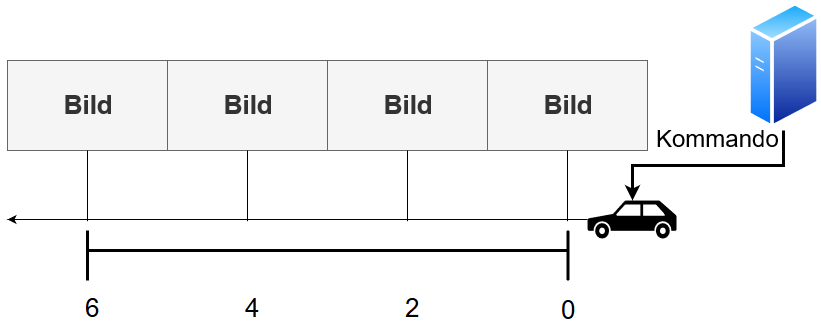

The diagram above was exported from draw.io. Its source (the exported page's mxGraphModel, read from the mxfile embedded in the PNG):
<mxGraphModel dx="1888" dy="540" grid="1" gridSize="10" guides="1" tooltips="1" connect="1" arrows="1" fold="1" page="1" pageScale="1" pageWidth="850" pageHeight="1100" math="0" shadow="0">
  <root>
    <mxCell id="0" />
    <mxCell id="1" parent="0" />
    <mxCell id="F5VyKUsAew_bsFGGP_mV-3" style="edgeStyle=orthogonalEdgeStyle;rounded=0;orthogonalLoop=1;jettySize=auto;html=1;" edge="1" parent="1" source="F5VyKUsAew_bsFGGP_mV-1">
      <mxGeometry relative="1" as="geometry">
        <mxPoint x="-40" y="259" as="targetPoint" />
      </mxGeometry>
    </mxCell>
    <mxCell id="F5VyKUsAew_bsFGGP_mV-1" value="" style="shape=mxgraph.signs.transportation.car_3;html=1;pointerEvents=1;fillColor=#000000;strokeColor=none;verticalLabelPosition=bottom;verticalAlign=top;align=center;direction=east;" vertex="1" parent="1">
      <mxGeometry x="540" y="240" width="89" height="38" as="geometry" />
    </mxCell>
    <mxCell id="F5VyKUsAew_bsFGGP_mV-5" value="&lt;b&gt;&lt;font style=&quot;font-size: 26px&quot;&gt;Bild&lt;/font&gt;&lt;/b&gt;" style="rounded=0;whiteSpace=wrap;html=1;fillColor=#f5f5f5;strokeColor=#666666;fontColor=#333333;" vertex="1" parent="1">
      <mxGeometry x="440" y="100" width="160" height="90" as="geometry" />
    </mxCell>
    <mxCell id="F5VyKUsAew_bsFGGP_mV-6" value="" style="endArrow=none;html=1;" edge="1" parent="1" source="F5VyKUsAew_bsFGGP_mV-5">
      <mxGeometry width="50" height="50" relative="1" as="geometry">
        <mxPoint x="520" y="240" as="sourcePoint" />
        <mxPoint x="520" y="260.71067811865476" as="targetPoint" />
      </mxGeometry>
    </mxCell>
    <mxCell id="F5VyKUsAew_bsFGGP_mV-7" value="&lt;b&gt;&lt;font style=&quot;font-size: 26px&quot;&gt;Bild&lt;/font&gt;&lt;/b&gt;" style="rounded=0;whiteSpace=wrap;html=1;fillColor=#f5f5f5;strokeColor=#666666;fontColor=#333333;" vertex="1" parent="1">
      <mxGeometry x="280" y="100" width="160" height="90" as="geometry" />
    </mxCell>
    <mxCell id="F5VyKUsAew_bsFGGP_mV-8" value="" style="endArrow=none;html=1;" edge="1" parent="1" source="F5VyKUsAew_bsFGGP_mV-7">
      <mxGeometry width="50" height="50" relative="1" as="geometry">
        <mxPoint x="360" y="240" as="sourcePoint" />
        <mxPoint x="360" y="260.71067811865476" as="targetPoint" />
      </mxGeometry>
    </mxCell>
    <mxCell id="F5VyKUsAew_bsFGGP_mV-9" value="&lt;b&gt;&lt;font style=&quot;font-size: 26px&quot;&gt;Bild&lt;/font&gt;&lt;/b&gt;" style="rounded=0;whiteSpace=wrap;html=1;fillColor=#f5f5f5;strokeColor=#666666;fontColor=#333333;" vertex="1" parent="1">
      <mxGeometry x="120" y="100" width="160" height="90" as="geometry" />
    </mxCell>
    <mxCell id="F5VyKUsAew_bsFGGP_mV-10" value="" style="endArrow=none;html=1;" edge="1" parent="1" source="F5VyKUsAew_bsFGGP_mV-9">
      <mxGeometry width="50" height="50" relative="1" as="geometry">
        <mxPoint x="200" y="240" as="sourcePoint" />
        <mxPoint x="200" y="260.71067811865476" as="targetPoint" />
      </mxGeometry>
    </mxCell>
    <mxCell id="F5VyKUsAew_bsFGGP_mV-11" value="&lt;b&gt;&lt;font style=&quot;font-size: 26px&quot;&gt;Bild&lt;/font&gt;&lt;/b&gt;" style="rounded=0;whiteSpace=wrap;html=1;fillColor=#f5f5f5;strokeColor=#666666;fontColor=#333333;" vertex="1" parent="1">
      <mxGeometry x="-40" y="100" width="160" height="90" as="geometry" />
    </mxCell>
    <mxCell id="F5VyKUsAew_bsFGGP_mV-12" value="" style="endArrow=none;html=1;" edge="1" parent="1" source="F5VyKUsAew_bsFGGP_mV-11">
      <mxGeometry width="50" height="50" relative="1" as="geometry">
        <mxPoint x="40" y="240" as="sourcePoint" />
        <mxPoint x="40" y="260.71067811865476" as="targetPoint" />
      </mxGeometry>
    </mxCell>
    <mxCell id="F5VyKUsAew_bsFGGP_mV-13" value="" style="endArrow=none;html=1;strokeWidth=3;" edge="1" parent="1">
      <mxGeometry width="50" height="50" relative="1" as="geometry">
        <mxPoint x="40" y="290" as="sourcePoint" />
        <mxPoint x="520" y="290" as="targetPoint" />
      </mxGeometry>
    </mxCell>
    <mxCell id="F5VyKUsAew_bsFGGP_mV-17" value="&lt;font style=&quot;font-size: 26px&quot;&gt;0&lt;/font&gt;" style="text;html=1;align=center;verticalAlign=middle;resizable=0;points=[];;labelBackgroundColor=#ffffff;" vertex="1" connectable="0" parent="F5VyKUsAew_bsFGGP_mV-13">
      <mxGeometry x="0.8583" y="-2" relative="1" as="geometry">
        <mxPoint x="34" y="58" as="offset" />
      </mxGeometry>
    </mxCell>
    <mxCell id="F5VyKUsAew_bsFGGP_mV-14" value="" style="endArrow=none;html=1;strokeWidth=3;" edge="1" parent="1">
      <mxGeometry width="50" height="50" relative="1" as="geometry">
        <mxPoint x="40" y="320" as="sourcePoint" />
        <mxPoint x="40" y="270" as="targetPoint" />
      </mxGeometry>
    </mxCell>
    <mxCell id="F5VyKUsAew_bsFGGP_mV-15" value="" style="endArrow=none;html=1;strokeWidth=3;" edge="1" parent="1">
      <mxGeometry width="50" height="50" relative="1" as="geometry">
        <mxPoint x="520.5" y="320" as="sourcePoint" />
        <mxPoint x="520.5" y="270" as="targetPoint" />
      </mxGeometry>
    </mxCell>
    <mxCell id="F5VyKUsAew_bsFGGP_mV-20" value="&lt;font style=&quot;font-size: 26px&quot;&gt;2&lt;/font&gt;" style="text;html=1;align=center;verticalAlign=middle;resizable=0;points=[];;labelBackgroundColor=#ffffff;" vertex="1" connectable="0" parent="1">
      <mxGeometry x="330" y="290" as="geometry">
        <mxPoint x="34" y="58" as="offset" />
      </mxGeometry>
    </mxCell>
    <mxCell id="F5VyKUsAew_bsFGGP_mV-21" value="&lt;font style=&quot;font-size: 26px&quot;&gt;4&lt;/font&gt;" style="text;html=1;align=center;verticalAlign=middle;resizable=0;points=[];;labelBackgroundColor=#ffffff;" vertex="1" connectable="0" parent="1">
      <mxGeometry x="170" y="290" as="geometry">
        <mxPoint x="34" y="58" as="offset" />
      </mxGeometry>
    </mxCell>
    <mxCell id="F5VyKUsAew_bsFGGP_mV-22" value="&lt;font style=&quot;font-size: 26px&quot;&gt;6&lt;/font&gt;" style="text;html=1;align=center;verticalAlign=middle;resizable=0;points=[];;labelBackgroundColor=#ffffff;" vertex="1" connectable="0" parent="1">
      <mxGeometry x="10" y="290" as="geometry">
        <mxPoint x="34" y="58" as="offset" />
      </mxGeometry>
    </mxCell>
    <mxCell id="F5VyKUsAew_bsFGGP_mV-27" style="edgeStyle=orthogonalEdgeStyle;rounded=0;orthogonalLoop=1;jettySize=auto;html=1;exitX=0.5;exitY=1;exitDx=0;exitDy=0;entryX=0.5;entryY=0;entryDx=0;entryDy=0;entryPerimeter=0;strokeWidth=3;" edge="1" parent="1" source="F5VyKUsAew_bsFGGP_mV-23" target="F5VyKUsAew_bsFGGP_mV-1">
      <mxGeometry relative="1" as="geometry" />
    </mxCell>
    <mxCell id="F5VyKUsAew_bsFGGP_mV-23" value="" style="aspect=fixed;perimeter=ellipsePerimeter;html=1;align=center;shadow=0;dashed=0;spacingTop=3;image;image=img/lib/active_directory/generic_server.svg;" vertex="1" parent="1">
      <mxGeometry x="700" y="40" width="72.8" height="130" as="geometry" />
    </mxCell>
    <mxCell id="F5VyKUsAew_bsFGGP_mV-25" value="&lt;font style=&quot;font-size: 24px&quot;&gt;Kommando&lt;/font&gt;" style="text;html=1;align=center;verticalAlign=middle;resizable=0;points=[];;autosize=1;" vertex="1" parent="1">
      <mxGeometry x="600" y="170" width="140" height="20" as="geometry" />
    </mxCell>
  </root>
</mxGraphModel>